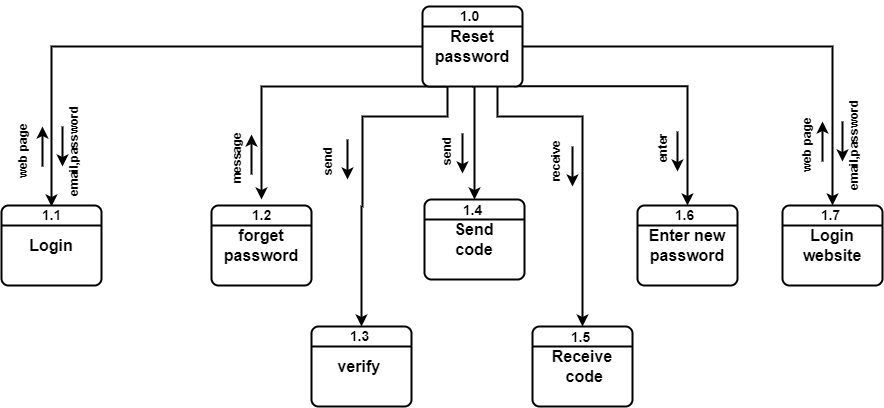

The diagram above was exported from draw.io. Its source (the exported page's mxGraphModel, read from the mxfile embedded in the PNG):
<mxGraphModel dx="1038" dy="579" grid="1" gridSize="10" guides="1" tooltips="1" connect="1" arrows="1" fold="1" page="1" pageScale="1" pageWidth="850" pageHeight="1100" math="0" shadow="0">
  <root>
    <mxCell id="0" />
    <mxCell id="1" parent="0" />
    <mxCell id="9ZZdE0EuLJSTBAjXtSm6-72" style="edgeStyle=orthogonalEdgeStyle;rounded=0;orthogonalLoop=1;jettySize=auto;html=1;exitX=0;exitY=0.5;exitDx=0;exitDy=0;strokeWidth=2;fontSize=14;" parent="1" source="9ZZdE0EuLJSTBAjXtSm6-6" edge="1">
      <mxGeometry relative="1" as="geometry">
        <mxPoint x="89" y="360" as="targetPoint" />
      </mxGeometry>
    </mxCell>
    <mxCell id="9ZZdE0EuLJSTBAjXtSm6-73" style="edgeStyle=orthogonalEdgeStyle;rounded=0;orthogonalLoop=1;jettySize=auto;html=1;exitX=0.25;exitY=1;exitDx=0;exitDy=0;strokeWidth=2;fontSize=14;" parent="1" source="9ZZdE0EuLJSTBAjXtSm6-6" target="9ZZdE0EuLJSTBAjXtSm6-62" edge="1">
      <mxGeometry relative="1" as="geometry">
        <Array as="points">
          <mxPoint x="299" y="240" />
        </Array>
      </mxGeometry>
    </mxCell>
    <mxCell id="9ZZdE0EuLJSTBAjXtSm6-74" style="edgeStyle=orthogonalEdgeStyle;rounded=0;orthogonalLoop=1;jettySize=auto;html=1;exitX=0.92;exitY=0.997;exitDx=0;exitDy=0;strokeWidth=2;fontSize=14;entryX=0.5;entryY=0;entryDx=0;entryDy=0;exitPerimeter=0;" parent="1" source="9ZZdE0EuLJSTBAjXtSm6-6" target="9ZZdE0EuLJSTBAjXtSm6-63" edge="1">
      <mxGeometry relative="1" as="geometry">
        <Array as="points">
          <mxPoint x="725" y="240" />
        </Array>
      </mxGeometry>
    </mxCell>
    <mxCell id="9ZZdE0EuLJSTBAjXtSm6-75" style="edgeStyle=orthogonalEdgeStyle;rounded=0;orthogonalLoop=1;jettySize=auto;html=1;exitX=1;exitY=0.5;exitDx=0;exitDy=0;strokeWidth=2;fontSize=14;entryX=0.5;entryY=0;entryDx=0;entryDy=0;" parent="1" source="9ZZdE0EuLJSTBAjXtSm6-6" target="9ZZdE0EuLJSTBAjXtSm6-66" edge="1">
      <mxGeometry relative="1" as="geometry">
        <mxPoint x="739" y="360" as="targetPoint" />
        <Array as="points">
          <mxPoint x="870" y="200" />
        </Array>
      </mxGeometry>
    </mxCell>
    <mxCell id="9ZZdE0EuLJSTBAjXtSm6-134" style="edgeStyle=orthogonalEdgeStyle;rounded=0;orthogonalLoop=1;jettySize=auto;html=1;exitX=0.5;exitY=1;exitDx=0;exitDy=0;entryX=0.5;entryY=0;entryDx=0;entryDy=0;strokeWidth=2;fontSize=12;" parent="1" source="9ZZdE0EuLJSTBAjXtSm6-6" target="9ZZdE0EuLJSTBAjXtSm6-88" edge="1">
      <mxGeometry relative="1" as="geometry">
        <Array as="points">
          <mxPoint x="512" y="240" />
        </Array>
      </mxGeometry>
    </mxCell>
    <mxCell id="9ZZdE0EuLJSTBAjXtSm6-136" style="edgeStyle=orthogonalEdgeStyle;rounded=0;orthogonalLoop=1;jettySize=auto;html=1;exitX=0.25;exitY=1;exitDx=0;exitDy=0;entryX=0.5;entryY=0;entryDx=0;entryDy=0;strokeWidth=2;fontSize=12;" parent="1" source="9ZZdE0EuLJSTBAjXtSm6-6" target="9ZZdE0EuLJSTBAjXtSm6-91" edge="1">
      <mxGeometry relative="1" as="geometry">
        <Array as="points">
          <mxPoint x="485" y="270" />
          <mxPoint x="400" y="270" />
          <mxPoint x="400" y="360" />
        </Array>
      </mxGeometry>
    </mxCell>
    <mxCell id="9ZZdE0EuLJSTBAjXtSm6-137" style="edgeStyle=orthogonalEdgeStyle;rounded=0;orthogonalLoop=1;jettySize=auto;html=1;exitX=0.75;exitY=1;exitDx=0;exitDy=0;entryX=0.5;entryY=0;entryDx=0;entryDy=0;strokeWidth=2;fontSize=12;" parent="1" source="9ZZdE0EuLJSTBAjXtSm6-6" target="9ZZdE0EuLJSTBAjXtSm6-101" edge="1">
      <mxGeometry relative="1" as="geometry">
        <Array as="points">
          <mxPoint x="535" y="270" />
          <mxPoint x="620" y="270" />
        </Array>
      </mxGeometry>
    </mxCell>
    <mxCell id="9ZZdE0EuLJSTBAjXtSm6-6" value="&lt;span style=&quot;font-size: 16px;&quot;&gt;&lt;b&gt;Reset password&lt;/b&gt;&lt;/span&gt;" style="rounded=1;whiteSpace=wrap;html=1;absoluteArcSize=1;arcSize=14;strokeWidth=2;" parent="1" vertex="1">
      <mxGeometry x="460" y="160" width="100" height="80" as="geometry" />
    </mxCell>
    <mxCell id="9ZZdE0EuLJSTBAjXtSm6-8" value="" style="endArrow=none;html=1;rounded=0;exitX=0;exitY=0.25;exitDx=0;exitDy=0;entryX=1;entryY=0.25;entryDx=0;entryDy=0;strokeWidth=2;" parent="1" source="9ZZdE0EuLJSTBAjXtSm6-6" target="9ZZdE0EuLJSTBAjXtSm6-6" edge="1">
      <mxGeometry width="50" height="50" relative="1" as="geometry">
        <mxPoint x="400" y="330" as="sourcePoint" />
        <mxPoint x="450" y="280" as="targetPoint" />
      </mxGeometry>
    </mxCell>
    <mxCell id="9ZZdE0EuLJSTBAjXtSm6-60" value="&lt;b style=&quot;font-size: 16px;&quot;&gt;forget password&lt;/b&gt;&lt;b&gt;&lt;font style=&quot;font-size: 16px;&quot;&gt;&lt;br&gt;&lt;/font&gt;&lt;/b&gt;" style="rounded=1;whiteSpace=wrap;html=1;absoluteArcSize=1;arcSize=14;strokeWidth=2;" parent="1" vertex="1">
      <mxGeometry x="249" y="359" width="100" height="80" as="geometry" />
    </mxCell>
    <mxCell id="9ZZdE0EuLJSTBAjXtSm6-61" value="" style="endArrow=none;html=1;rounded=0;exitX=0;exitY=0.25;exitDx=0;exitDy=0;entryX=1;entryY=0.25;entryDx=0;entryDy=0;strokeWidth=2;" parent="1" source="9ZZdE0EuLJSTBAjXtSm6-60" target="9ZZdE0EuLJSTBAjXtSm6-60" edge="1">
      <mxGeometry width="50" height="50" relative="1" as="geometry">
        <mxPoint x="260" y="526" as="sourcePoint" />
        <mxPoint x="310" y="476" as="targetPoint" />
      </mxGeometry>
    </mxCell>
    <mxCell id="9ZZdE0EuLJSTBAjXtSm6-62" value="&lt;b&gt;&lt;font style=&quot;font-size: 14px;&quot;&gt;1.2&lt;/font&gt;&lt;/b&gt;" style="text;html=1;align=center;verticalAlign=middle;resizable=0;points=[];autosize=1;strokeColor=none;fillColor=none;fontSize=16;" parent="1" vertex="1">
      <mxGeometry x="279" y="353" width="40" height="30" as="geometry" />
    </mxCell>
    <mxCell id="9ZZdE0EuLJSTBAjXtSm6-63" value="&lt;span style=&quot;font-size: 16px;&quot;&gt;&lt;b&gt;Enter new password&lt;/b&gt;&lt;/span&gt;" style="rounded=1;whiteSpace=wrap;html=1;absoluteArcSize=1;arcSize=14;strokeWidth=2;" parent="1" vertex="1">
      <mxGeometry x="675" y="359" width="100" height="80" as="geometry" />
    </mxCell>
    <mxCell id="9ZZdE0EuLJSTBAjXtSm6-64" value="" style="endArrow=none;html=1;rounded=0;exitX=0;exitY=0.25;exitDx=0;exitDy=0;entryX=1;entryY=0.25;entryDx=0;entryDy=0;strokeWidth=2;" parent="1" source="9ZZdE0EuLJSTBAjXtSm6-63" target="9ZZdE0EuLJSTBAjXtSm6-63" edge="1">
      <mxGeometry width="50" height="50" relative="1" as="geometry">
        <mxPoint x="500" y="529" as="sourcePoint" />
        <mxPoint x="550" y="479" as="targetPoint" />
      </mxGeometry>
    </mxCell>
    <mxCell id="9ZZdE0EuLJSTBAjXtSm6-65" value="&lt;b&gt;&lt;font style=&quot;font-size: 14px;&quot;&gt;1.6&lt;/font&gt;&lt;/b&gt;" style="text;html=1;align=center;verticalAlign=middle;resizable=0;points=[];autosize=1;strokeColor=none;fillColor=none;fontSize=16;" parent="1" vertex="1">
      <mxGeometry x="702" y="353" width="40" height="30" as="geometry" />
    </mxCell>
    <mxCell id="9ZZdE0EuLJSTBAjXtSm6-66" value="&lt;b&gt;&lt;font style=&quot;font-size: 16px;&quot;&gt;Login website&lt;br&gt;&lt;/font&gt;&lt;/b&gt;" style="rounded=1;whiteSpace=wrap;html=1;absoluteArcSize=1;arcSize=14;strokeWidth=2;" parent="1" vertex="1">
      <mxGeometry x="820" y="359" width="100" height="80" as="geometry" />
    </mxCell>
    <mxCell id="9ZZdE0EuLJSTBAjXtSm6-67" value="" style="endArrow=none;html=1;rounded=0;exitX=0;exitY=0.25;exitDx=0;exitDy=0;entryX=1;entryY=0.25;entryDx=0;entryDy=0;strokeWidth=2;" parent="1" source="9ZZdE0EuLJSTBAjXtSm6-66" target="9ZZdE0EuLJSTBAjXtSm6-66" edge="1">
      <mxGeometry width="50" height="50" relative="1" as="geometry">
        <mxPoint x="700" y="529" as="sourcePoint" />
        <mxPoint x="750" y="479" as="targetPoint" />
      </mxGeometry>
    </mxCell>
    <mxCell id="9ZZdE0EuLJSTBAjXtSm6-68" value="&lt;b&gt;&lt;font style=&quot;font-size: 14px;&quot;&gt;1.7&lt;/font&gt;&lt;/b&gt;" style="text;html=1;align=center;verticalAlign=middle;resizable=0;points=[];autosize=1;strokeColor=none;fillColor=none;fontSize=16;" parent="1" vertex="1">
      <mxGeometry x="848" y="353" width="40" height="30" as="geometry" />
    </mxCell>
    <mxCell id="9ZZdE0EuLJSTBAjXtSm6-69" value="&lt;b&gt;&lt;font style=&quot;font-size: 16px;&quot;&gt;Login&lt;/font&gt;&lt;/b&gt;" style="rounded=1;whiteSpace=wrap;html=1;absoluteArcSize=1;arcSize=14;strokeWidth=2;" parent="1" vertex="1">
      <mxGeometry x="39" y="359" width="100" height="80" as="geometry" />
    </mxCell>
    <mxCell id="9ZZdE0EuLJSTBAjXtSm6-70" value="" style="endArrow=none;html=1;rounded=0;exitX=0;exitY=0.25;exitDx=0;exitDy=0;entryX=1;entryY=0.25;entryDx=0;entryDy=0;strokeWidth=2;" parent="1" source="9ZZdE0EuLJSTBAjXtSm6-69" target="9ZZdE0EuLJSTBAjXtSm6-69" edge="1">
      <mxGeometry width="50" height="50" relative="1" as="geometry">
        <mxPoint x="50" y="526" as="sourcePoint" />
        <mxPoint x="100" y="476" as="targetPoint" />
      </mxGeometry>
    </mxCell>
    <mxCell id="9ZZdE0EuLJSTBAjXtSm6-71" value="&lt;b&gt;&lt;font style=&quot;font-size: 14px;&quot;&gt;1.1&lt;/font&gt;&lt;/b&gt;" style="text;html=1;align=center;verticalAlign=middle;resizable=0;points=[];autosize=1;strokeColor=none;fillColor=none;fontSize=16;" parent="1" vertex="1">
      <mxGeometry x="69" y="353" width="40" height="30" as="geometry" />
    </mxCell>
    <mxCell id="9ZZdE0EuLJSTBAjXtSm6-77" value="" style="endArrow=classic;html=1;rounded=0;strokeWidth=2;fontSize=14;" parent="1" edge="1">
      <mxGeometry width="50" height="50" relative="1" as="geometry">
        <mxPoint x="80" y="320" as="sourcePoint" />
        <mxPoint x="80" y="280" as="targetPoint" />
      </mxGeometry>
    </mxCell>
    <mxCell id="9ZZdE0EuLJSTBAjXtSm6-81" value="" style="endArrow=classic;html=1;rounded=0;strokeWidth=2;fontSize=14;" parent="1" edge="1">
      <mxGeometry width="50" height="50" relative="1" as="geometry">
        <mxPoint x="385" y="293" as="sourcePoint" />
        <mxPoint x="385" y="333" as="targetPoint" />
      </mxGeometry>
    </mxCell>
    <mxCell id="9ZZdE0EuLJSTBAjXtSm6-82" value="" style="endArrow=classic;html=1;rounded=0;strokeWidth=2;fontSize=14;" parent="1" edge="1">
      <mxGeometry width="50" height="50" relative="1" as="geometry">
        <mxPoint x="100" y="280" as="sourcePoint" />
        <mxPoint x="100" y="320" as="targetPoint" />
      </mxGeometry>
    </mxCell>
    <mxCell id="9ZZdE0EuLJSTBAjXtSm6-83" value="&lt;font style=&quot;font-size: 12px;&quot;&gt;&lt;b&gt;web page&lt;/b&gt;&lt;/font&gt;" style="text;html=1;align=center;verticalAlign=middle;resizable=0;points=[];autosize=1;strokeColor=none;fillColor=none;fontSize=14;rotation=270;" parent="1" vertex="1">
      <mxGeometry x="20" y="290" width="80" height="30" as="geometry" />
    </mxCell>
    <mxCell id="9ZZdE0EuLJSTBAjXtSm6-84" value="&lt;span style=&quot;font-size: 12px;&quot;&gt;&lt;b&gt;message&lt;/b&gt;&lt;/span&gt;" style="text;html=1;align=center;verticalAlign=middle;resizable=0;points=[];autosize=1;strokeColor=none;fillColor=none;fontSize=14;rotation=270;" parent="1" vertex="1">
      <mxGeometry x="239" y="297" width="70" height="30" as="geometry" />
    </mxCell>
    <mxCell id="9ZZdE0EuLJSTBAjXtSm6-85" value="&lt;font style=&quot;font-size: 12px;&quot;&gt;&lt;b&gt;email,password&lt;/b&gt;&lt;/font&gt;" style="text;html=1;align=center;verticalAlign=middle;resizable=0;points=[];autosize=1;strokeColor=none;fillColor=none;fontSize=14;rotation=270;" parent="1" vertex="1">
      <mxGeometry x="56" y="290" width="110" height="30" as="geometry" />
    </mxCell>
    <mxCell id="9ZZdE0EuLJSTBAjXtSm6-86" value="&lt;font style=&quot;font-size: 12px;&quot;&gt;&lt;b&gt;enter&lt;/b&gt;&lt;/font&gt;" style="text;html=1;align=center;verticalAlign=middle;resizable=0;points=[];autosize=1;strokeColor=none;fillColor=none;fontSize=14;rotation=270;" parent="1" vertex="1">
      <mxGeometry x="675" y="287" width="50" height="30" as="geometry" />
    </mxCell>
    <mxCell id="9ZZdE0EuLJSTBAjXtSm6-88" value="&lt;span style=&quot;font-size: 16px;&quot;&gt;&lt;b&gt;Send &lt;br&gt;code&lt;/b&gt;&lt;/span&gt;" style="rounded=1;whiteSpace=wrap;html=1;absoluteArcSize=1;arcSize=14;strokeWidth=2;" parent="1" vertex="1">
      <mxGeometry x="462" y="353" width="100" height="80" as="geometry" />
    </mxCell>
    <mxCell id="9ZZdE0EuLJSTBAjXtSm6-89" value="" style="endArrow=none;html=1;rounded=0;exitX=0;exitY=0.25;exitDx=0;exitDy=0;entryX=1;entryY=0.25;entryDx=0;entryDy=0;strokeWidth=2;" parent="1" source="9ZZdE0EuLJSTBAjXtSm6-88" target="9ZZdE0EuLJSTBAjXtSm6-88" edge="1">
      <mxGeometry width="50" height="50" relative="1" as="geometry">
        <mxPoint x="410" y="686" as="sourcePoint" />
        <mxPoint x="460" y="636" as="targetPoint" />
      </mxGeometry>
    </mxCell>
    <mxCell id="9ZZdE0EuLJSTBAjXtSm6-91" value="&lt;span style=&quot;font-size: 16px;&quot;&gt;&lt;b&gt;verify&amp;nbsp;&lt;/b&gt;&lt;/span&gt;" style="rounded=1;whiteSpace=wrap;html=1;absoluteArcSize=1;arcSize=14;strokeWidth=2;" parent="1" vertex="1">
      <mxGeometry x="349" y="480" width="100" height="80" as="geometry" />
    </mxCell>
    <mxCell id="9ZZdE0EuLJSTBAjXtSm6-92" value="" style="endArrow=none;html=1;rounded=0;exitX=0;exitY=0.25;exitDx=0;exitDy=0;entryX=1;entryY=0.25;entryDx=0;entryDy=0;strokeWidth=2;" parent="1" source="9ZZdE0EuLJSTBAjXtSm6-91" target="9ZZdE0EuLJSTBAjXtSm6-91" edge="1">
      <mxGeometry width="50" height="50" relative="1" as="geometry">
        <mxPoint x="590" y="686" as="sourcePoint" />
        <mxPoint x="640" y="636" as="targetPoint" />
      </mxGeometry>
    </mxCell>
    <mxCell id="9ZZdE0EuLJSTBAjXtSm6-101" value="&lt;span style=&quot;font-size: 16px;&quot;&gt;&lt;b&gt;Receive&lt;br&gt;&lt;/b&gt;&lt;/span&gt;&lt;b style=&quot;font-size: 16px;&quot;&gt;&amp;nbsp;code&lt;/b&gt;" style="rounded=1;whiteSpace=wrap;html=1;absoluteArcSize=1;arcSize=14;strokeWidth=2;" parent="1" vertex="1">
      <mxGeometry x="570" y="480" width="100" height="80" as="geometry" />
    </mxCell>
    <mxCell id="9ZZdE0EuLJSTBAjXtSm6-102" value="" style="endArrow=none;html=1;rounded=0;exitX=0;exitY=0.25;exitDx=0;exitDy=0;entryX=1;entryY=0.25;entryDx=0;entryDy=0;strokeWidth=2;" parent="1" source="9ZZdE0EuLJSTBAjXtSm6-101" target="9ZZdE0EuLJSTBAjXtSm6-101" edge="1">
      <mxGeometry width="50" height="50" relative="1" as="geometry">
        <mxPoint x="880" y="686" as="sourcePoint" />
        <mxPoint x="930" y="636" as="targetPoint" />
      </mxGeometry>
    </mxCell>
    <mxCell id="9ZZdE0EuLJSTBAjXtSm6-116" value="&lt;b&gt;&lt;font style=&quot;font-size: 14px;&quot;&gt;1.0&lt;/font&gt;&lt;/b&gt;" style="text;html=1;align=center;verticalAlign=middle;resizable=0;points=[];autosize=1;strokeColor=none;fillColor=none;fontSize=16;" parent="1" vertex="1">
      <mxGeometry x="487" y="154" width="40" height="30" as="geometry" />
    </mxCell>
    <mxCell id="9ZZdE0EuLJSTBAjXtSm6-122" value="" style="endArrow=classic;html=1;rounded=0;strokeWidth=2;fontSize=14;" parent="1" edge="1">
      <mxGeometry width="50" height="50" relative="1" as="geometry">
        <mxPoint x="715" y="285" as="sourcePoint" />
        <mxPoint x="715" y="325" as="targetPoint" />
      </mxGeometry>
    </mxCell>
    <mxCell id="9ZZdE0EuLJSTBAjXtSm6-123" value="" style="endArrow=classic;html=1;rounded=0;strokeWidth=2;fontSize=14;" parent="1" edge="1">
      <mxGeometry width="50" height="50" relative="1" as="geometry">
        <mxPoint x="880.0000000000001" y="275" as="sourcePoint" />
        <mxPoint x="880.0000000000001" y="315" as="targetPoint" />
      </mxGeometry>
    </mxCell>
    <mxCell id="9ZZdE0EuLJSTBAjXtSm6-130" value="&lt;b&gt;&lt;font style=&quot;font-size: 14px;&quot;&gt;1.3&lt;br&gt;&lt;br&gt;&lt;/font&gt;&lt;/b&gt;" style="text;html=1;align=center;verticalAlign=middle;resizable=0;points=[];autosize=1;strokeColor=none;fillColor=none;fontSize=16;" parent="1" vertex="1">
      <mxGeometry x="377" y="474" width="40" height="50" as="geometry" />
    </mxCell>
    <mxCell id="9ZZdE0EuLJSTBAjXtSm6-131" value="&lt;b&gt;&lt;font style=&quot;font-size: 14px;&quot;&gt;1.4&lt;/font&gt;&lt;/b&gt;" style="text;html=1;align=center;verticalAlign=middle;resizable=0;points=[];autosize=1;strokeColor=none;fillColor=none;fontSize=16;" parent="1" vertex="1">
      <mxGeometry x="490" y="348" width="40" height="30" as="geometry" />
    </mxCell>
    <mxCell id="9ZZdE0EuLJSTBAjXtSm6-132" value="&lt;b&gt;&lt;font style=&quot;font-size: 14px;&quot;&gt;1.5&lt;/font&gt;&lt;/b&gt;" style="text;html=1;align=center;verticalAlign=middle;resizable=0;points=[];autosize=1;strokeColor=none;fillColor=none;fontSize=16;" parent="1" vertex="1">
      <mxGeometry x="598" y="475" width="40" height="30" as="geometry" />
    </mxCell>
    <mxCell id="9ZZdE0EuLJSTBAjXtSm6-139" value="" style="endArrow=classic;html=1;rounded=0;strokeWidth=2;fontSize=14;" parent="1" edge="1">
      <mxGeometry width="50" height="50" relative="1" as="geometry">
        <mxPoint x="289" y="328" as="sourcePoint" />
        <mxPoint x="289" y="288" as="targetPoint" />
      </mxGeometry>
    </mxCell>
    <mxCell id="9ZZdE0EuLJSTBAjXtSm6-142" value="&lt;span style=&quot;font-size: 12px;&quot;&gt;&lt;b&gt;send&lt;/b&gt;&lt;/span&gt;" style="text;html=1;align=center;verticalAlign=middle;resizable=0;points=[];autosize=1;strokeColor=none;fillColor=none;fontSize=14;rotation=270;" parent="1" vertex="1">
      <mxGeometry x="340" y="300" width="50" height="30" as="geometry" />
    </mxCell>
    <mxCell id="9ZZdE0EuLJSTBAjXtSm6-143" value="&lt;span style=&quot;font-size: 12px;&quot;&gt;&lt;b&gt;send&lt;/b&gt;&lt;/span&gt;" style="text;html=1;align=center;verticalAlign=middle;resizable=0;points=[];autosize=1;strokeColor=none;fillColor=none;fontSize=14;rotation=270;" parent="1" vertex="1">
      <mxGeometry x="459" y="290" width="50" height="30" as="geometry" />
    </mxCell>
    <mxCell id="9ZZdE0EuLJSTBAjXtSm6-144" value="&lt;span style=&quot;font-size: 12px;&quot;&gt;&lt;b&gt;receive&lt;/b&gt;&lt;/span&gt;" style="text;html=1;align=center;verticalAlign=middle;resizable=0;points=[];autosize=1;strokeColor=none;fillColor=none;fontSize=14;rotation=270;" parent="1" vertex="1">
      <mxGeometry x="563" y="300" width="60" height="30" as="geometry" />
    </mxCell>
    <mxCell id="9ZZdE0EuLJSTBAjXtSm6-146" value="" style="endArrow=classic;html=1;rounded=0;strokeWidth=2;fontSize=14;" parent="1" edge="1">
      <mxGeometry width="50" height="50" relative="1" as="geometry">
        <mxPoint x="610" y="300" as="sourcePoint" />
        <mxPoint x="610" y="340" as="targetPoint" />
      </mxGeometry>
    </mxCell>
    <mxCell id="9ZZdE0EuLJSTBAjXtSm6-147" value="" style="endArrow=classic;html=1;rounded=0;strokeWidth=2;fontSize=14;" parent="1" edge="1">
      <mxGeometry width="50" height="50" relative="1" as="geometry">
        <mxPoint x="500" y="287" as="sourcePoint" />
        <mxPoint x="500" y="327" as="targetPoint" />
      </mxGeometry>
    </mxCell>
    <mxCell id="9ZZdE0EuLJSTBAjXtSm6-151" value="" style="endArrow=classic;html=1;rounded=0;strokeWidth=2;fontSize=14;" parent="1" edge="1">
      <mxGeometry width="50" height="50" relative="1" as="geometry">
        <mxPoint x="860" y="315" as="sourcePoint" />
        <mxPoint x="860" y="275" as="targetPoint" />
      </mxGeometry>
    </mxCell>
    <mxCell id="9ZZdE0EuLJSTBAjXtSm6-152" value="&lt;font style=&quot;font-size: 12px;&quot;&gt;&lt;b&gt;web page&lt;/b&gt;&lt;/font&gt;" style="text;html=1;align=center;verticalAlign=middle;resizable=0;points=[];autosize=1;strokeColor=none;fillColor=none;fontSize=14;rotation=270;" parent="1" vertex="1">
      <mxGeometry x="804" y="284" width="80" height="30" as="geometry" />
    </mxCell>
    <mxCell id="9ZZdE0EuLJSTBAjXtSm6-153" value="&lt;font style=&quot;font-size: 12px;&quot;&gt;&lt;b&gt;email,password&lt;/b&gt;&lt;/font&gt;" style="text;html=1;align=center;verticalAlign=middle;resizable=0;points=[];autosize=1;strokeColor=none;fillColor=none;fontSize=14;rotation=270;" parent="1" vertex="1">
      <mxGeometry x="836" y="284" width="110" height="30" as="geometry" />
    </mxCell>
  </root>
</mxGraphModel>